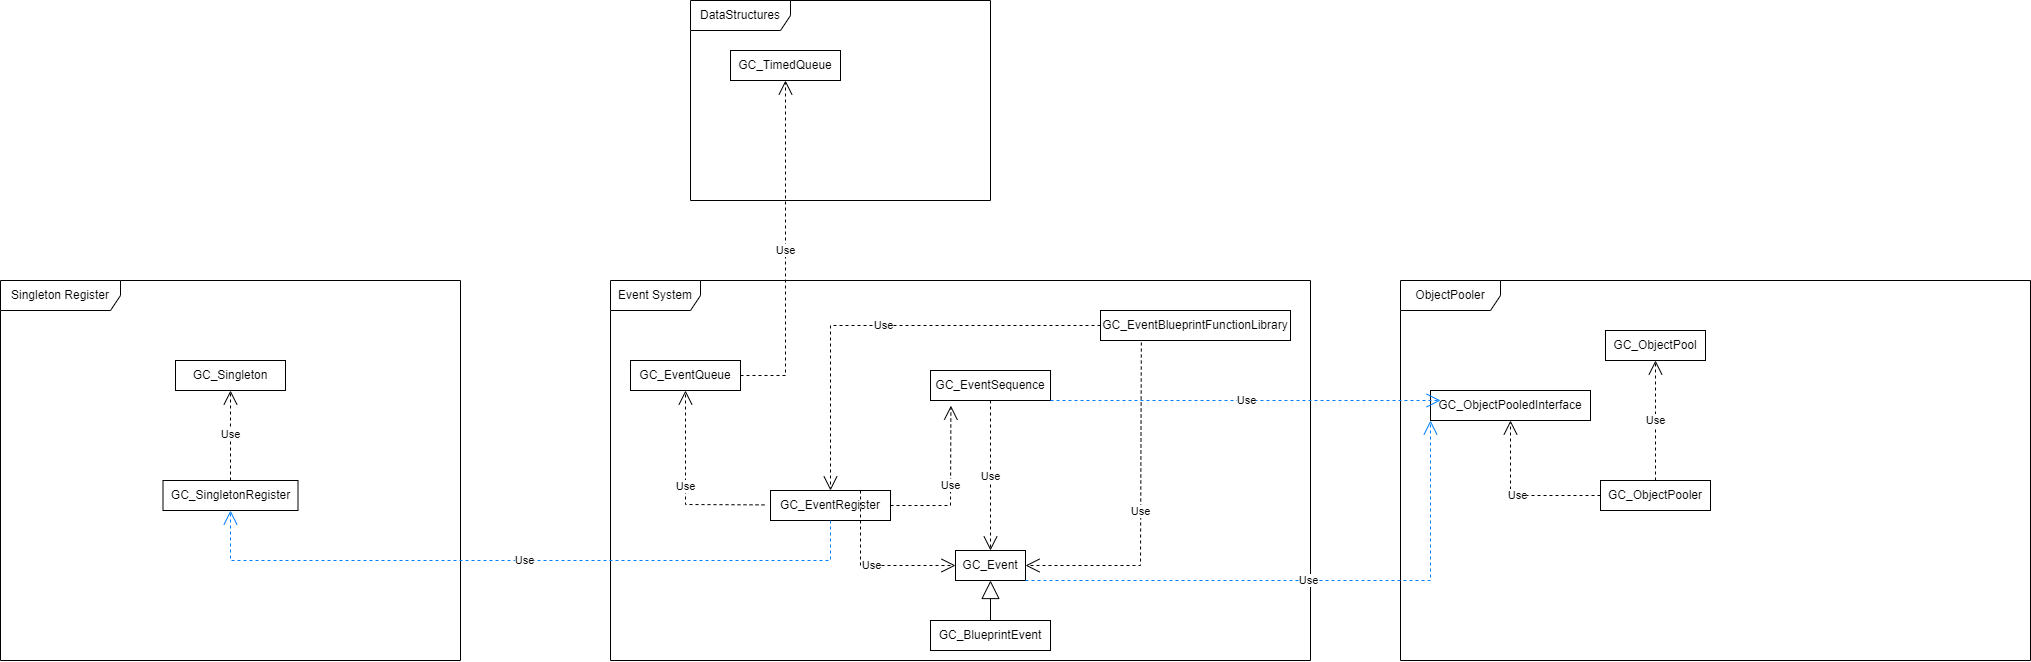

The diagram above was exported from draw.io. Its source (the exported page's mxGraphModel, read from the mxfile embedded in the PNG):
<mxGraphModel dx="2327" dy="1989" grid="1" gridSize="10" guides="1" tooltips="1" connect="1" arrows="1" fold="1" page="1" pageScale="1" pageWidth="827" pageHeight="1169" math="0" shadow="0">
  <root>
    <mxCell id="0" />
    <mxCell id="1" parent="0" />
    <mxCell id="WCYZhdVdnLGvjtN9C5N5-1" value="Event System" style="shape=umlFrame;whiteSpace=wrap;html=1;pointerEvents=0;width=90;height=30;" vertex="1" parent="1">
      <mxGeometry x="60" y="180" width="700" height="380" as="geometry" />
    </mxCell>
    <mxCell id="WCYZhdVdnLGvjtN9C5N5-2" value="GC_Event" style="html=1;whiteSpace=wrap;" vertex="1" parent="1">
      <mxGeometry x="405" y="450" width="70" height="30" as="geometry" />
    </mxCell>
    <mxCell id="WCYZhdVdnLGvjtN9C5N5-3" value="GC_BlueprintEvent" style="html=1;whiteSpace=wrap;" vertex="1" parent="1">
      <mxGeometry x="380" y="520" width="120" height="30" as="geometry" />
    </mxCell>
    <mxCell id="WCYZhdVdnLGvjtN9C5N5-4" value="" style="endArrow=block;endSize=16;endFill=0;html=1;rounded=0;entryX=0.5;entryY=1;entryDx=0;entryDy=0;exitX=0.5;exitY=0;exitDx=0;exitDy=0;" edge="1" parent="1" source="WCYZhdVdnLGvjtN9C5N5-3" target="WCYZhdVdnLGvjtN9C5N5-2">
      <mxGeometry width="160" relative="1" as="geometry">
        <mxPoint x="245" y="610" as="sourcePoint" />
        <mxPoint x="405" y="610" as="targetPoint" />
      </mxGeometry>
    </mxCell>
    <mxCell id="WCYZhdVdnLGvjtN9C5N5-6" value="GC_EventBlueprintFunctionLibrary" style="html=1;whiteSpace=wrap;" vertex="1" parent="1">
      <mxGeometry x="550" y="210" width="190" height="30" as="geometry" />
    </mxCell>
    <mxCell id="WCYZhdVdnLGvjtN9C5N5-7" value="Use" style="endArrow=open;endSize=12;dashed=1;html=1;rounded=0;exitX=0.215;exitY=1.067;exitDx=0;exitDy=0;entryX=1;entryY=0.5;entryDx=0;entryDy=0;exitPerimeter=0;" edge="1" parent="1" source="WCYZhdVdnLGvjtN9C5N5-6" target="WCYZhdVdnLGvjtN9C5N5-2">
      <mxGeometry width="160" relative="1" as="geometry">
        <mxPoint x="360" y="150" as="sourcePoint" />
        <mxPoint x="520" y="150" as="targetPoint" />
        <Array as="points">
          <mxPoint x="590" y="465" />
        </Array>
      </mxGeometry>
    </mxCell>
    <mxCell id="WCYZhdVdnLGvjtN9C5N5-9" value="GC_EventQueue" style="html=1;whiteSpace=wrap;" vertex="1" parent="1">
      <mxGeometry x="80" y="260" width="110" height="30" as="geometry" />
    </mxCell>
    <mxCell id="WCYZhdVdnLGvjtN9C5N5-10" value="GC_EventRegister" style="html=1;whiteSpace=wrap;" vertex="1" parent="1">
      <mxGeometry x="220" y="390" width="120" height="30" as="geometry" />
    </mxCell>
    <mxCell id="WCYZhdVdnLGvjtN9C5N5-11" value="Use" style="endArrow=open;endSize=12;dashed=1;html=1;rounded=0;exitX=-0.05;exitY=0.48;exitDx=0;exitDy=0;entryX=0.5;entryY=1;entryDx=0;entryDy=0;exitPerimeter=0;" edge="1" parent="1" source="WCYZhdVdnLGvjtN9C5N5-10" target="WCYZhdVdnLGvjtN9C5N5-9">
      <mxGeometry width="160" relative="1" as="geometry">
        <mxPoint x="230" y="280" as="sourcePoint" />
        <mxPoint x="390" y="280" as="targetPoint" />
        <Array as="points">
          <mxPoint x="135" y="404" />
        </Array>
      </mxGeometry>
    </mxCell>
    <mxCell id="WCYZhdVdnLGvjtN9C5N5-12" value="Use" style="endArrow=open;endSize=12;dashed=1;html=1;rounded=0;entryX=0.5;entryY=0;entryDx=0;entryDy=0;exitX=0;exitY=0.5;exitDx=0;exitDy=0;" edge="1" parent="1" source="WCYZhdVdnLGvjtN9C5N5-6" target="WCYZhdVdnLGvjtN9C5N5-10">
      <mxGeometry width="160" relative="1" as="geometry">
        <mxPoint x="220" y="210" as="sourcePoint" />
        <mxPoint x="380" y="210" as="targetPoint" />
        <Array as="points">
          <mxPoint x="280" y="225" />
        </Array>
      </mxGeometry>
    </mxCell>
    <mxCell id="WCYZhdVdnLGvjtN9C5N5-13" value="GC_EventSequence" style="html=1;whiteSpace=wrap;" vertex="1" parent="1">
      <mxGeometry x="380" y="270" width="120" height="30" as="geometry" />
    </mxCell>
    <mxCell id="WCYZhdVdnLGvjtN9C5N5-14" value="Use" style="endArrow=open;endSize=12;dashed=1;html=1;rounded=0;entryX=0;entryY=0.5;entryDx=0;entryDy=0;exitX=0.75;exitY=0;exitDx=0;exitDy=0;" edge="1" parent="1" source="WCYZhdVdnLGvjtN9C5N5-10" target="WCYZhdVdnLGvjtN9C5N5-2">
      <mxGeometry width="160" relative="1" as="geometry">
        <mxPoint x="340" y="380" as="sourcePoint" />
        <mxPoint x="500" y="380" as="targetPoint" />
        <Array as="points">
          <mxPoint x="310" y="465" />
        </Array>
      </mxGeometry>
    </mxCell>
    <mxCell id="WCYZhdVdnLGvjtN9C5N5-15" value="Use" style="endArrow=open;endSize=12;dashed=1;html=1;rounded=0;exitX=1;exitY=0.5;exitDx=0;exitDy=0;entryX=0.17;entryY=1.173;entryDx=0;entryDy=0;entryPerimeter=0;" edge="1" parent="1" source="WCYZhdVdnLGvjtN9C5N5-10" target="WCYZhdVdnLGvjtN9C5N5-13">
      <mxGeometry width="160" relative="1" as="geometry">
        <mxPoint x="390" y="400" as="sourcePoint" />
        <mxPoint x="550" y="400" as="targetPoint" />
        <Array as="points">
          <mxPoint x="400" y="405" />
        </Array>
      </mxGeometry>
    </mxCell>
    <mxCell id="WCYZhdVdnLGvjtN9C5N5-16" value="Use" style="endArrow=open;endSize=12;dashed=1;html=1;rounded=0;exitX=0.5;exitY=1;exitDx=0;exitDy=0;entryX=0.5;entryY=0;entryDx=0;entryDy=0;" edge="1" parent="1" source="WCYZhdVdnLGvjtN9C5N5-13" target="WCYZhdVdnLGvjtN9C5N5-2">
      <mxGeometry width="160" relative="1" as="geometry">
        <mxPoint x="460" y="350" as="sourcePoint" />
        <mxPoint x="620" y="350" as="targetPoint" />
      </mxGeometry>
    </mxCell>
    <mxCell id="WCYZhdVdnLGvjtN9C5N5-17" value="DataStructures" style="shape=umlFrame;whiteSpace=wrap;html=1;pointerEvents=0;width=100;height=30;" vertex="1" parent="1">
      <mxGeometry x="140" y="-100" width="300" height="200" as="geometry" />
    </mxCell>
    <mxCell id="WCYZhdVdnLGvjtN9C5N5-18" value="GC_TimedQueue" style="html=1;whiteSpace=wrap;" vertex="1" parent="1">
      <mxGeometry x="180" y="-50" width="110" height="30" as="geometry" />
    </mxCell>
    <mxCell id="WCYZhdVdnLGvjtN9C5N5-19" value="Use" style="endArrow=open;endSize=12;dashed=1;html=1;rounded=0;entryX=0.5;entryY=1;entryDx=0;entryDy=0;exitX=1;exitY=0.5;exitDx=0;exitDy=0;" edge="1" parent="1" source="WCYZhdVdnLGvjtN9C5N5-9" target="WCYZhdVdnLGvjtN9C5N5-18">
      <mxGeometry width="160" relative="1" as="geometry">
        <mxPoint x="180" y="40" as="sourcePoint" />
        <mxPoint x="340" y="40" as="targetPoint" />
        <Array as="points">
          <mxPoint x="235" y="275" />
        </Array>
      </mxGeometry>
    </mxCell>
    <mxCell id="WCYZhdVdnLGvjtN9C5N5-20" value="ObjectPooler" style="shape=umlFrame;whiteSpace=wrap;html=1;pointerEvents=0;width=100;height=30;" vertex="1" parent="1">
      <mxGeometry x="850" y="180" width="630" height="380" as="geometry" />
    </mxCell>
    <mxCell id="WCYZhdVdnLGvjtN9C5N5-21" value="GC_ObjectPool" style="html=1;whiteSpace=wrap;" vertex="1" parent="1">
      <mxGeometry x="1055" y="230" width="100" height="30" as="geometry" />
    </mxCell>
    <mxCell id="WCYZhdVdnLGvjtN9C5N5-22" value="GC_ObjectPooler" style="html=1;whiteSpace=wrap;" vertex="1" parent="1">
      <mxGeometry x="1050" y="380" width="110" height="30" as="geometry" />
    </mxCell>
    <mxCell id="WCYZhdVdnLGvjtN9C5N5-23" value="Use" style="endArrow=open;endSize=12;dashed=1;html=1;rounded=0;exitX=0.5;exitY=0;exitDx=0;exitDy=0;entryX=0.5;entryY=1;entryDx=0;entryDy=0;" edge="1" parent="1" source="WCYZhdVdnLGvjtN9C5N5-22" target="WCYZhdVdnLGvjtN9C5N5-21">
      <mxGeometry width="160" relative="1" as="geometry">
        <mxPoint x="1050" y="370" as="sourcePoint" />
        <mxPoint x="1210" y="370" as="targetPoint" />
      </mxGeometry>
    </mxCell>
    <mxCell id="WCYZhdVdnLGvjtN9C5N5-24" value="GC_ObjectPooledInterface" style="html=1;whiteSpace=wrap;" vertex="1" parent="1">
      <mxGeometry x="880" y="290" width="160" height="30" as="geometry" />
    </mxCell>
    <mxCell id="WCYZhdVdnLGvjtN9C5N5-25" value="Use" style="endArrow=open;endSize=12;dashed=1;html=1;rounded=0;exitX=0;exitY=0.5;exitDx=0;exitDy=0;entryX=0.5;entryY=1;entryDx=0;entryDy=0;" edge="1" parent="1" source="WCYZhdVdnLGvjtN9C5N5-22" target="WCYZhdVdnLGvjtN9C5N5-24">
      <mxGeometry width="160" relative="1" as="geometry">
        <mxPoint x="1090" y="380" as="sourcePoint" />
        <mxPoint x="1250" y="380" as="targetPoint" />
        <Array as="points">
          <mxPoint x="960" y="395" />
        </Array>
      </mxGeometry>
    </mxCell>
    <mxCell id="WCYZhdVdnLGvjtN9C5N5-26" value="Use" style="endArrow=open;endSize=12;dashed=1;html=1;rounded=0;exitX=1;exitY=1;exitDx=0;exitDy=0;entryX=0;entryY=1;entryDx=0;entryDy=0;fillColor=#f8cecc;strokeColor=#007FFF;" edge="1" parent="1" source="WCYZhdVdnLGvjtN9C5N5-2" target="WCYZhdVdnLGvjtN9C5N5-24">
      <mxGeometry width="160" relative="1" as="geometry">
        <mxPoint x="570" y="510" as="sourcePoint" />
        <mxPoint x="730" y="510" as="targetPoint" />
        <Array as="points">
          <mxPoint x="880" y="480" />
        </Array>
      </mxGeometry>
    </mxCell>
    <mxCell id="WCYZhdVdnLGvjtN9C5N5-27" value="Use" style="endArrow=open;endSize=12;dashed=1;html=1;rounded=0;exitX=1;exitY=1;exitDx=0;exitDy=0;entryX=0.063;entryY=0.333;entryDx=0;entryDy=0;entryPerimeter=0;strokeColor=#007FFF;" edge="1" parent="1" source="WCYZhdVdnLGvjtN9C5N5-13" target="WCYZhdVdnLGvjtN9C5N5-24">
      <mxGeometry width="160" relative="1" as="geometry">
        <mxPoint x="670" y="320" as="sourcePoint" />
        <mxPoint x="830" y="320" as="targetPoint" />
      </mxGeometry>
    </mxCell>
    <mxCell id="WCYZhdVdnLGvjtN9C5N5-28" value="Singleton Register" style="shape=umlFrame;whiteSpace=wrap;html=1;pointerEvents=0;width=120;height=30;" vertex="1" parent="1">
      <mxGeometry x="-550" y="180" width="460" height="380" as="geometry" />
    </mxCell>
    <mxCell id="WCYZhdVdnLGvjtN9C5N5-29" value="GC_Singleton" style="html=1;whiteSpace=wrap;" vertex="1" parent="1">
      <mxGeometry x="-375" y="260" width="110" height="30" as="geometry" />
    </mxCell>
    <mxCell id="WCYZhdVdnLGvjtN9C5N5-30" value="GC_SingletonRegister" style="html=1;whiteSpace=wrap;" vertex="1" parent="1">
      <mxGeometry x="-387.5" y="380" width="135" height="30" as="geometry" />
    </mxCell>
    <mxCell id="WCYZhdVdnLGvjtN9C5N5-31" value="Use" style="endArrow=open;endSize=12;dashed=1;html=1;rounded=0;exitX=0.5;exitY=0;exitDx=0;exitDy=0;entryX=0.5;entryY=1;entryDx=0;entryDy=0;" edge="1" parent="1" source="WCYZhdVdnLGvjtN9C5N5-30" target="WCYZhdVdnLGvjtN9C5N5-29">
      <mxGeometry width="160" relative="1" as="geometry">
        <mxPoint x="-310" y="350" as="sourcePoint" />
        <mxPoint x="-150" y="350" as="targetPoint" />
      </mxGeometry>
    </mxCell>
    <mxCell id="WCYZhdVdnLGvjtN9C5N5-32" value="Use" style="endArrow=open;endSize=12;dashed=1;html=1;rounded=0;entryX=0.5;entryY=1;entryDx=0;entryDy=0;exitX=0.5;exitY=1;exitDx=0;exitDy=0;strokeColor=#007FFF;" edge="1" parent="1" source="WCYZhdVdnLGvjtN9C5N5-10" target="WCYZhdVdnLGvjtN9C5N5-30">
      <mxGeometry width="160" relative="1" as="geometry">
        <mxPoint x="110" y="520" as="sourcePoint" />
        <mxPoint x="270" y="520" as="targetPoint" />
        <Array as="points">
          <mxPoint x="280" y="460" />
          <mxPoint x="-320" y="460" />
        </Array>
      </mxGeometry>
    </mxCell>
  </root>
</mxGraphModel>